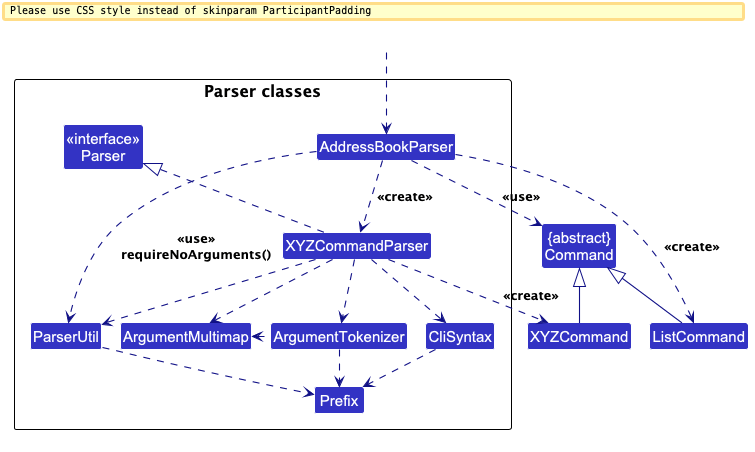

The diagram above was rendered by PlantUML. Its source (embedded in the PNG):
@startuml
!include style.puml
skinparam arrowThickness 1.1
skinparam arrowColor LOGIC_COLOR_T4
skinparam classBackgroundColor LOGIC_COLOR

Class "{abstract}\nCommand" as Command
Class XYZCommand
Class ListCommand

package "Parser classes"{
Class "<<interface>>\nParser" as Parser
Class AddressBookParser
Class XYZCommandParser
Class CliSyntax
Class ParserUtil
Class ArgumentMultimap
Class ArgumentTokenizer
Class Prefix
}

Class HiddenOutside #FFFFFF
HiddenOutside ..> AddressBookParser

AddressBookParser .down.> XYZCommandParser: <<create>>
AddressBookParser .down.> ParserUtil : <<use>>\nrequireNoArguments()
AddressBookParser .down.> ListCommand : <<create>>

XYZCommandParser ..> XYZCommand : <<create>>
AddressBookParser ..> Command : <<use>>
XYZCommandParser .up.|> Parser
XYZCommandParser ..> ArgumentMultimap
XYZCommandParser ..> ArgumentTokenizer
ArgumentTokenizer .left.> ArgumentMultimap
XYZCommandParser ..> CliSyntax
CliSyntax ..> Prefix
XYZCommandParser ..> ParserUtil
ParserUtil .down.> Prefix
ArgumentTokenizer .down.> Prefix
XYZCommand -up-|> Command
ListCommand -up-|> Command
@enduml